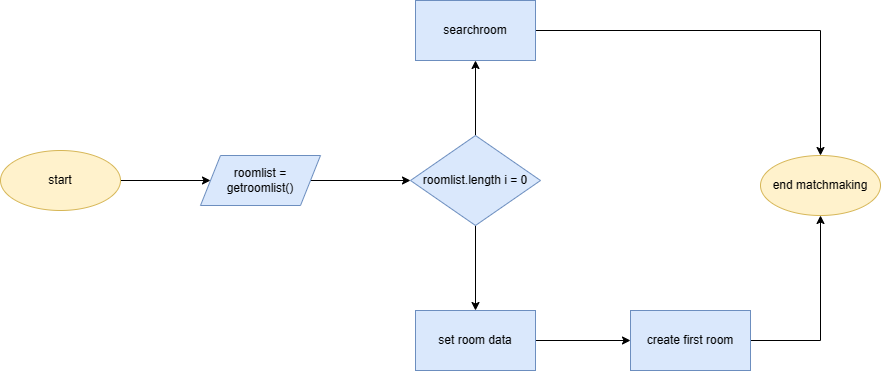

The diagram above was exported from draw.io. Its source (the exported page's mxGraphModel, read from the mxfile embedded in the PNG):
<mxGraphModel dx="1050" dy="541" grid="1" gridSize="10" guides="1" tooltips="1" connect="1" arrows="1" fold="1" page="1" pageScale="1" pageWidth="850" pageHeight="1100" math="0" shadow="0">
  <root>
    <mxCell id="0" />
    <mxCell id="1" parent="0" />
    <mxCell id="ykWP1Hm9RSyK_hlc5kFC-10" style="edgeStyle=orthogonalEdgeStyle;rounded=0;orthogonalLoop=1;jettySize=auto;html=1;exitX=1;exitY=0.5;exitDx=0;exitDy=0;entryX=0;entryY=0.5;entryDx=0;entryDy=0;" edge="1" parent="1" source="ykWP1Hm9RSyK_hlc5kFC-1" target="ykWP1Hm9RSyK_hlc5kFC-3">
      <mxGeometry relative="1" as="geometry" />
    </mxCell>
    <mxCell id="ykWP1Hm9RSyK_hlc5kFC-1" value="start" style="ellipse;whiteSpace=wrap;html=1;fillColor=#fff2cc;strokeColor=#d6b656;" vertex="1" parent="1">
      <mxGeometry x="170" y="320" width="120" height="60" as="geometry" />
    </mxCell>
    <mxCell id="ykWP1Hm9RSyK_hlc5kFC-11" style="edgeStyle=orthogonalEdgeStyle;rounded=0;orthogonalLoop=1;jettySize=auto;html=1;exitX=1;exitY=0.5;exitDx=0;exitDy=0;entryX=0;entryY=0.5;entryDx=0;entryDy=0;" edge="1" parent="1" source="ykWP1Hm9RSyK_hlc5kFC-3" target="ykWP1Hm9RSyK_hlc5kFC-4">
      <mxGeometry relative="1" as="geometry" />
    </mxCell>
    <mxCell id="ykWP1Hm9RSyK_hlc5kFC-3" value="roomlist = getroomlist()" style="shape=parallelogram;perimeter=parallelogramPerimeter;whiteSpace=wrap;html=1;fixedSize=1;fillColor=#dae8fc;strokeColor=#6c8ebf;" vertex="1" parent="1">
      <mxGeometry x="370" y="325" width="120" height="50" as="geometry" />
    </mxCell>
    <mxCell id="ykWP1Hm9RSyK_hlc5kFC-12" style="edgeStyle=orthogonalEdgeStyle;rounded=0;orthogonalLoop=1;jettySize=auto;html=1;exitX=0.5;exitY=0;exitDx=0;exitDy=0;entryX=0.5;entryY=1;entryDx=0;entryDy=0;" edge="1" parent="1" source="ykWP1Hm9RSyK_hlc5kFC-4" target="ykWP1Hm9RSyK_hlc5kFC-5">
      <mxGeometry relative="1" as="geometry" />
    </mxCell>
    <mxCell id="ykWP1Hm9RSyK_hlc5kFC-14" style="edgeStyle=orthogonalEdgeStyle;rounded=0;orthogonalLoop=1;jettySize=auto;html=1;exitX=0.5;exitY=1;exitDx=0;exitDy=0;" edge="1" parent="1" source="ykWP1Hm9RSyK_hlc5kFC-4" target="ykWP1Hm9RSyK_hlc5kFC-6">
      <mxGeometry relative="1" as="geometry" />
    </mxCell>
    <mxCell id="ykWP1Hm9RSyK_hlc5kFC-4" value="roomlist.length i = 0" style="rhombus;whiteSpace=wrap;html=1;fillColor=#dae8fc;strokeColor=#6c8ebf;" vertex="1" parent="1">
      <mxGeometry x="580" y="305" width="130" height="90" as="geometry" />
    </mxCell>
    <mxCell id="ykWP1Hm9RSyK_hlc5kFC-13" style="edgeStyle=orthogonalEdgeStyle;rounded=0;orthogonalLoop=1;jettySize=auto;html=1;exitX=1;exitY=0.5;exitDx=0;exitDy=0;entryX=0.5;entryY=0;entryDx=0;entryDy=0;" edge="1" parent="1" source="ykWP1Hm9RSyK_hlc5kFC-5" target="ykWP1Hm9RSyK_hlc5kFC-8">
      <mxGeometry relative="1" as="geometry" />
    </mxCell>
    <mxCell id="ykWP1Hm9RSyK_hlc5kFC-5" value="searchroom" style="rounded=0;whiteSpace=wrap;html=1;fillColor=#dae8fc;strokeColor=#6c8ebf;" vertex="1" parent="1">
      <mxGeometry x="585" y="170" width="120" height="60" as="geometry" />
    </mxCell>
    <mxCell id="ykWP1Hm9RSyK_hlc5kFC-15" style="edgeStyle=orthogonalEdgeStyle;rounded=0;orthogonalLoop=1;jettySize=auto;html=1;exitX=1;exitY=0.5;exitDx=0;exitDy=0;entryX=0;entryY=0.5;entryDx=0;entryDy=0;" edge="1" parent="1" source="ykWP1Hm9RSyK_hlc5kFC-6" target="ykWP1Hm9RSyK_hlc5kFC-9">
      <mxGeometry relative="1" as="geometry" />
    </mxCell>
    <mxCell id="ykWP1Hm9RSyK_hlc5kFC-6" value="set room data" style="rounded=0;whiteSpace=wrap;html=1;fillColor=#dae8fc;strokeColor=#6c8ebf;" vertex="1" parent="1">
      <mxGeometry x="585" y="480" width="120" height="60" as="geometry" />
    </mxCell>
    <mxCell id="ykWP1Hm9RSyK_hlc5kFC-8" value="end matchmaking" style="ellipse;whiteSpace=wrap;html=1;fillColor=#fff2cc;strokeColor=#d6b656;" vertex="1" parent="1">
      <mxGeometry x="930" y="325" width="120" height="60" as="geometry" />
    </mxCell>
    <mxCell id="ykWP1Hm9RSyK_hlc5kFC-16" style="edgeStyle=orthogonalEdgeStyle;rounded=0;orthogonalLoop=1;jettySize=auto;html=1;exitX=1;exitY=0.5;exitDx=0;exitDy=0;entryX=0.5;entryY=1;entryDx=0;entryDy=0;" edge="1" parent="1" source="ykWP1Hm9RSyK_hlc5kFC-9" target="ykWP1Hm9RSyK_hlc5kFC-8">
      <mxGeometry relative="1" as="geometry" />
    </mxCell>
    <mxCell id="ykWP1Hm9RSyK_hlc5kFC-9" value="create first room" style="rounded=0;whiteSpace=wrap;html=1;fillColor=#dae8fc;strokeColor=#6c8ebf;" vertex="1" parent="1">
      <mxGeometry x="800" y="480" width="120" height="60" as="geometry" />
    </mxCell>
  </root>
</mxGraphModel>